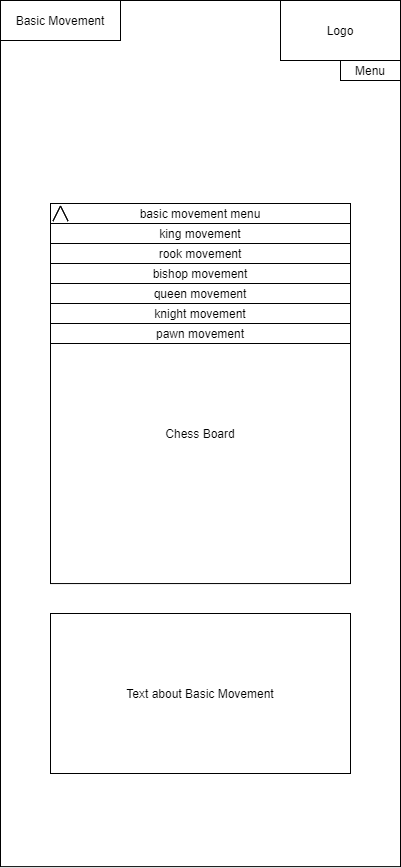

The diagram above was exported from draw.io. Its source (the exported page's mxGraphModel, read from the mxfile embedded in the PNG):
<mxGraphModel dx="1730" dy="880" grid="1" gridSize="10" guides="1" tooltips="1" connect="1" arrows="1" fold="1" page="1" pageScale="1" pageWidth="850" pageHeight="1100" math="0" shadow="0">
  <root>
    <mxCell id="0" />
    <mxCell id="1" parent="0" />
    <mxCell id="QsxJHnGQoYP96o6XjciS-1" value="" style="rounded=0;whiteSpace=wrap;html=1;aspect=fixed;" vertex="1" parent="1">
      <mxGeometry x="225" y="117" width="400" height="866.13" as="geometry" />
    </mxCell>
    <mxCell id="QsxJHnGQoYP96o6XjciS-2" value="Basic Movement" style="rounded=0;whiteSpace=wrap;html=1;" vertex="1" parent="1">
      <mxGeometry x="225" y="117" width="120" height="40" as="geometry" />
    </mxCell>
    <mxCell id="QsxJHnGQoYP96o6XjciS-3" value="Logo" style="rounded=0;whiteSpace=wrap;html=1;" vertex="1" parent="1">
      <mxGeometry x="505" y="117" width="120" height="60" as="geometry" />
    </mxCell>
    <mxCell id="QsxJHnGQoYP96o6XjciS-4" value="Menu" style="rounded=0;whiteSpace=wrap;html=1;" vertex="1" parent="1">
      <mxGeometry x="565" y="177" width="60" height="20" as="geometry" />
    </mxCell>
    <mxCell id="QsxJHnGQoYP96o6XjciS-6" value="" style="html=1;shadow=0;dashed=0;align=center;verticalAlign=middle;shape=mxgraph.arrows2.arrow;dy=0;dx=30;notch=30;rotation=90;" vertex="1" parent="1">
      <mxGeometry x="275" y="322.5" width="15" height="15" as="geometry" />
    </mxCell>
    <mxCell id="QsxJHnGQoYP96o6XjciS-7" value="Chess Board" style="whiteSpace=wrap;html=1;aspect=fixed;" vertex="1" parent="1">
      <mxGeometry x="275" y="400.06" width="300" height="300" as="geometry" />
    </mxCell>
    <mxCell id="QsxJHnGQoYP96o6XjciS-8" value="Text about Basic Movement" style="rounded=0;whiteSpace=wrap;html=1;" vertex="1" parent="1">
      <mxGeometry x="275" y="730" width="300" height="160" as="geometry" />
    </mxCell>
    <mxCell id="QsxJHnGQoYP96o6XjciS-9" value="basic movement menu" style="rounded=0;whiteSpace=wrap;html=1;" vertex="1" parent="1">
      <mxGeometry x="275" y="320" width="300" height="20" as="geometry" />
    </mxCell>
    <mxCell id="QsxJHnGQoYP96o6XjciS-10" value="king movement" style="rounded=0;whiteSpace=wrap;html=1;" vertex="1" parent="1">
      <mxGeometry x="275" y="340" width="300" height="20" as="geometry" />
    </mxCell>
    <mxCell id="QsxJHnGQoYP96o6XjciS-11" value="rook movement" style="rounded=0;whiteSpace=wrap;html=1;" vertex="1" parent="1">
      <mxGeometry x="275" y="360" width="300" height="20" as="geometry" />
    </mxCell>
    <mxCell id="QsxJHnGQoYP96o6XjciS-12" value="bishop movement" style="rounded=0;whiteSpace=wrap;html=1;" vertex="1" parent="1">
      <mxGeometry x="275" y="380" width="300" height="20" as="geometry" />
    </mxCell>
    <mxCell id="QsxJHnGQoYP96o6XjciS-13" value="queen movement" style="rounded=0;whiteSpace=wrap;html=1;" vertex="1" parent="1">
      <mxGeometry x="275" y="400" width="300" height="20" as="geometry" />
    </mxCell>
    <mxCell id="QsxJHnGQoYP96o6XjciS-14" value="knight movement" style="rounded=0;whiteSpace=wrap;html=1;" vertex="1" parent="1">
      <mxGeometry x="275" y="420" width="300" height="20" as="geometry" />
    </mxCell>
    <mxCell id="QsxJHnGQoYP96o6XjciS-15" value="pawn movement" style="rounded=0;whiteSpace=wrap;html=1;" vertex="1" parent="1">
      <mxGeometry x="275" y="440" width="300" height="20" as="geometry" />
    </mxCell>
    <mxCell id="QsxJHnGQoYP96o6XjciS-16" value="" style="html=1;shadow=0;dashed=0;align=center;verticalAlign=middle;shape=mxgraph.arrows2.arrow;dy=0;dx=30;notch=30;rotation=-90;" vertex="1" parent="1">
      <mxGeometry x="277.5" y="322.5" width="15" height="15" as="geometry" />
    </mxCell>
  </root>
</mxGraphModel>